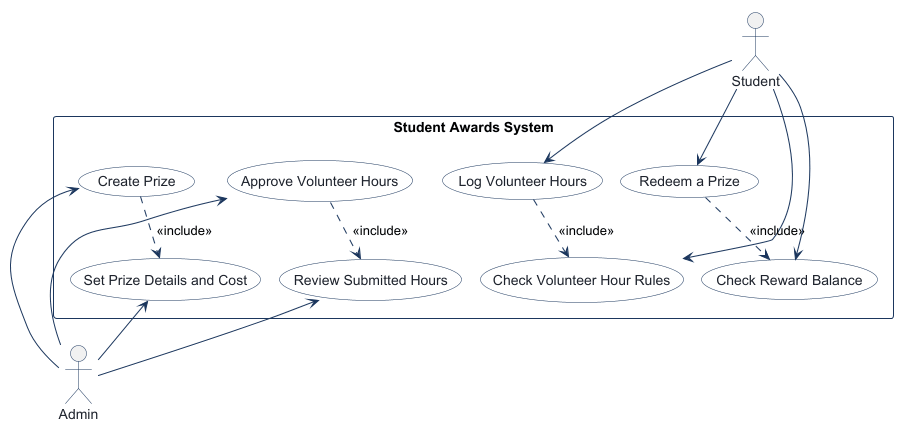

The diagram above was rendered by PlantUML. Its source (embedded in the PNG):
@startuml
!pragma layout smetana
!pragma layout smetana
skinparam shadowing false
skinparam actorBorderColor #1B365D
skinparam actorFontColor #1E232D
skinparam usecaseBackgroundColor #FFFFFF
skinparam usecaseBorderColor #1B365D
skinparam usecaseFontColor #1E232D
skinparam rectangleBorderColor #1B365D
skinparam rectangleBackgroundColor #F8FAFC
skinparam arrowColor #1B365D

actor "Student" as Student

rectangle "Student Awards System" {
  usecase "Log Volunteer Hours" as Log_Volunteer_Hours
  usecase "Check Volunteer Hour Rules" as Check_Volunteer_Hour_Rules
  usecase "Approve Volunteer Hours" as Approve_Volunteer_Hours
  usecase "Review Submitted Hours" as Review_Submitted_Hours
  usecase "Create Prize" as Create_Prize
  usecase "Set Prize Details and Cost" as Set_Prize_Details_and_Cost
  usecase "Redeem a Prize" as Redeem_a_Prize
  usecase "Check Reward Balance" as Check_Reward_Balance
}

actor "Admin" as Admin

Student --> Log_Volunteer_Hours
Log_Volunteer_Hours ..> Check_Volunteer_Hour_Rules : <<include>>
Student --> Check_Volunteer_Hour_Rules
Approve_Volunteer_Hours <-- Admin
Approve_Volunteer_Hours ..> Review_Submitted_Hours : <<include>>
Review_Submitted_Hours <-- Admin
Create_Prize <-- Admin
Create_Prize ..> Set_Prize_Details_and_Cost : <<include>>
Set_Prize_Details_and_Cost <-- Admin
Student --> Redeem_a_Prize
Redeem_a_Prize ..> Check_Reward_Balance : <<include>>
Student --> Check_Reward_Balance

@enduml